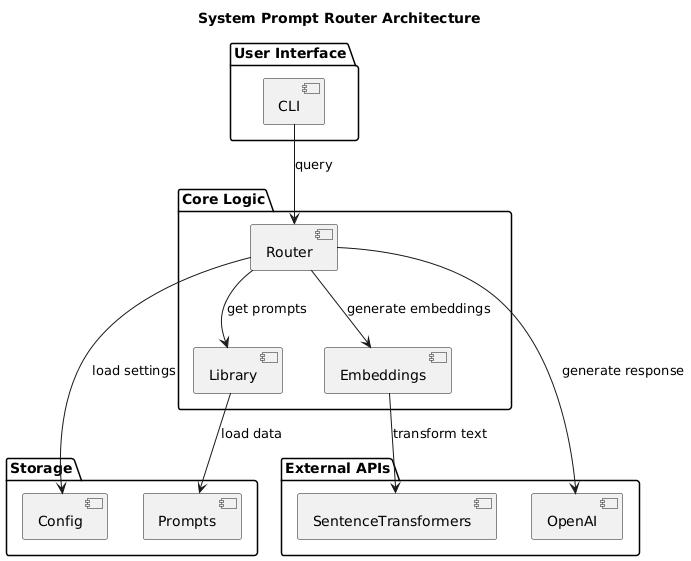

The diagram above was rendered by PlantUML. Its source (embedded in the PNG):
@startuml
title System Prompt Router Architecture

package "User Interface" {
    [CLI] as cli
}

package "Core Logic" {
    [Router] as router
    [Library] as library
    [Embeddings] as embeddings
}

package "External APIs" {
    [OpenAI] as openai
    [SentenceTransformers] as st
}

package "Storage" {
    [Prompts] as prompts
    [Config] as config
}

cli --> router : query
router --> library : get prompts
router --> embeddings : generate embeddings
router --> openai : generate response
library --> prompts : load data
embeddings --> st : transform text
router --> config : load settings

@enduml